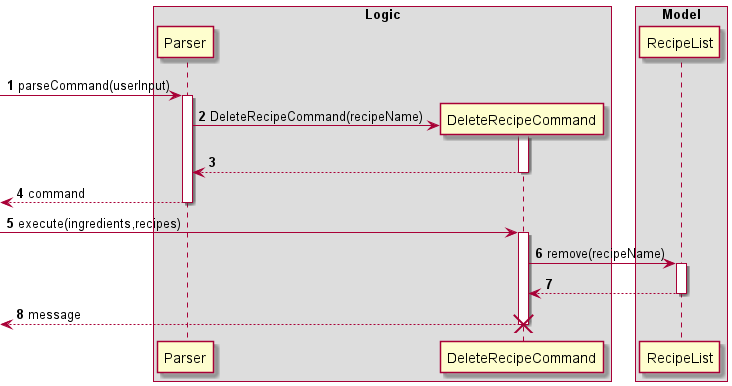

The diagram above was rendered by PlantUML. Its source (embedded in the PNG):
@startuml
'https://plantuml.com/sequence-diagram

autonumber
box Logic
-> Parser: parseCommand(userInput)
activate Parser

create DeleteRecipeCommand
Parser -> DeleteRecipeCommand : DeleteRecipeCommand(recipeName)
activate DeleteRecipeCommand

return
return command

-> DeleteRecipeCommand : execute(ingredients,recipes)
activate DeleteRecipeCommand
end box

box Model
DeleteRecipeCommand -> RecipeList : remove(recipeName)
activate RecipeList
return
end box

return message
destroy DeleteRecipeCommand

@enduml